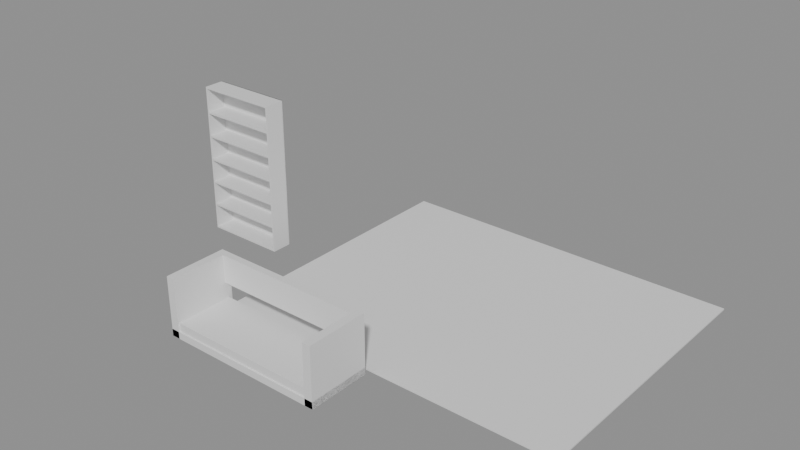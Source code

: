 # Source: e0020_after.blend  (saved by Blender 5.2.44; exported with 4.5.12 LTS)
import bpy
from mathutils import Matrix  # noqa: F401  (used for matrix-valued properties, if any)

bpy.ops.wm.read_factory_settings(use_empty=True)
scene = bpy.context.scene
scene.name = 'Scene'

# ---- materials (node trees are filled in below, after node groups)
mat_piso_madera = bpy.data.materials.new('Piso_Madera')
mat_madera = bpy.data.materials.new('Madera')
mat_tela_gris = bpy.data.materials.new('Tela_Gris')
mat_mdf_blanco = bpy.data.materials.new('MDF_Blanco')

# ---- material node trees
mat_piso_madera.use_nodes = True; mat_piso_madera.node_tree.nodes.clear()
_N = mat_piso_madera.node_tree.nodes; _L = mat_piso_madera.node_tree.links
n0 = _N.new('ShaderNodeBsdfPrincipled'); n0.name = 'Principled BSDF'; n0.location = (-200, 100)
n0.inputs[3].default_value = 1.45
n0.inputs[10].default_value = 0.005
n1 = _N.new('ShaderNodeOutputMaterial'); n1.name = 'Material Output'; n1.location = (200, 100)
_L.new(n0.outputs[0], n1.inputs[0])
n1.is_active_output = True
mat_madera.use_nodes = True; mat_madera.node_tree.nodes.clear()
_N = mat_madera.node_tree.nodes; _L = mat_madera.node_tree.links
n0 = _N.new('ShaderNodeBsdfPrincipled'); n0.name = 'Principled BSDF'; n0.location = (-200, 100)
n0.inputs[3].default_value = 1.45
n0.inputs[10].default_value = 0.005
n1 = _N.new('ShaderNodeOutputMaterial'); n1.name = 'Material Output'; n1.location = (200, 100)
_L.new(n0.outputs[0], n1.inputs[0])
n1.is_active_output = True
mat_tela_gris.use_nodes = True; mat_tela_gris.node_tree.nodes.clear()
_N = mat_tela_gris.node_tree.nodes; _L = mat_tela_gris.node_tree.links
n0 = _N.new('ShaderNodeBsdfPrincipled'); n0.name = 'Principled BSDF'; n0.location = (-200, 100)
n0.inputs[3].default_value = 1.45
n0.inputs[10].default_value = 0.005
n1 = _N.new('ShaderNodeOutputMaterial'); n1.name = 'Material Output'; n1.location = (200, 100)
_L.new(n0.outputs[0], n1.inputs[0])
n1.is_active_output = True
mat_mdf_blanco.use_nodes = True; mat_mdf_blanco.node_tree.nodes.clear()
_N = mat_mdf_blanco.node_tree.nodes; _L = mat_mdf_blanco.node_tree.links
n0 = _N.new('ShaderNodeBsdfPrincipled'); n0.name = 'Principled BSDF'; n0.location = (-200, 100)
n0.inputs[3].default_value = 1.45
n0.inputs[10].default_value = 0.005
n1 = _N.new('ShaderNodeOutputMaterial'); n1.name = 'Material Output'; n1.location = (200, 100)
_L.new(n0.outputs[0], n1.inputs[0])
n1.is_active_output = True

# ---- meshes
me_sueloestar_mesh = bpy.data.meshes.new('SueloEstar_mesh')
me_sueloestar_mesh.from_pydata([(0.0, 0.0, 0.0), (5.0, 0.0, 0.0), (5.0, 4.0, 0.0), (0.0, 4.0, 0.0), (0.0, 0.0, 0.02), (5.0, 0.0, 0.02), (5.0, 4.0, 0.02), (0.0, 4.0, 0.02)], [], [(0, 3, 2, 1), (4, 5, 6, 7), (2, 3, 7, 6), (0, 1, 5, 4), (1, 2, 6, 5), (3, 0, 4, 7)])
me_sueloestar_mesh.materials.append(mat_piso_madera)
me_sueloestar_mesh.update()
me_sofaprincipal_base_mesh = bpy.data.meshes.new('SofaPrincipal_Base_mesh')
me_sofaprincipal_base_mesh.from_pydata([(0.0, 0.0, 0.0), (2.4, 0.0, 0.0), (2.4, 0.9, 0.0), (0.0, 0.9, 0.0), (0.0, 0.0, 0.1), (2.4, 0.0, 0.1), (2.4, 0.9, 0.1), (0.0, 0.9, 0.1)], [], [(0, 1, 2, 3), (4, 5, 6, 7), (0, 1, 5, 4), (1, 2, 6, 5), (2, 3, 7, 6), (3, 0, 4, 7)])
me_sofaprincipal_base_mesh.materials.append(mat_madera)
me_sofaprincipal_base_mesh.update()
me_sofaprincipal_cojin_mesh = bpy.data.meshes.new('SofaPrincipal_Cojin_mesh')
me_sofaprincipal_cojin_mesh.from_pydata([(0.0, 0.0, 0.0), (2.32, 0.0, 0.0), (2.32, 0.82, 0.0), (0.0, 0.82, 0.0), (0.0, 0.0, 0.12), (2.32, 0.0, 0.12), (2.32, 0.82, 0.12), (0.0, 0.82, 0.12)], [], [(0, 1, 2, 3), (4, 5, 6, 7), (0, 1, 5, 4), (1, 2, 6, 5), (2, 3, 7, 6), (3, 0, 4, 7)])
me_sofaprincipal_cojin_mesh.materials.append(mat_tela_gris)
me_sofaprincipal_cojin_mesh.update()
me_sofaprincipal_respaldo_mesh = bpy.data.meshes.new('SofaPrincipal_Respaldo_mesh')
me_sofaprincipal_respaldo_mesh.from_pydata([(0.0, 0.0, 0.0), (2.16, 0.0, 0.0), (2.16, 0.1, 0.0), (0.0, 0.1, 0.0), (0.0, 0.0, 0.4), (2.16, 0.0, 0.4), (2.16, 0.1, 0.4), (0.0, 0.1, 0.4)], [], [(0, 1, 2, 3), (4, 5, 6, 7), (0, 1, 5, 4), (1, 2, 6, 5), (2, 3, 7, 6), (3, 0, 4, 7)])
me_sofaprincipal_respaldo_mesh.materials.append(mat_tela_gris)
me_sofaprincipal_respaldo_mesh.update()
me_sofaprincipal_brazo_izq_mesh = bpy.data.meshes.new('SofaPrincipal_Brazo_Izq_mesh')
me_sofaprincipal_brazo_izq_mesh.from_pydata([(0.0, 0.0, 0.0), (0.12, 0.0, 0.0), (0.12, 0.9, 0.0), (0.0, 0.9, 0.0), (0.0, 0.0, 0.85), (0.12, 0.0, 0.85), (0.12, 0.9, 0.85), (0.0, 0.9, 0.85)], [], [(0, 1, 2, 3), (4, 5, 6, 7), (0, 1, 5, 4), (1, 2, 6, 5), (2, 3, 7, 6), (3, 0, 4, 7)])
me_sofaprincipal_brazo_izq_mesh.materials.append(mat_madera)
me_sofaprincipal_brazo_izq_mesh.update()
me_sofaprincipal_brazo_der_mesh = bpy.data.meshes.new('SofaPrincipal_Brazo_Der_mesh')
me_sofaprincipal_brazo_der_mesh.from_pydata([(0.0, 0.0, 0.0), (0.12, 0.0, 0.0), (0.12, 0.9, 0.0), (0.0, 0.9, 0.0), (0.0, 0.0, 0.85), (0.12, 0.0, 0.85), (0.12, 0.9, 0.85), (0.0, 0.9, 0.85)], [], [(0, 1, 2, 3), (4, 5, 6, 7), (0, 1, 5, 4), (1, 2, 6, 5), (2, 3, 7, 6), (3, 0, 4, 7)])
me_sofaprincipal_brazo_der_mesh.materials.append(mat_madera)
me_sofaprincipal_brazo_der_mesh.update()
me_libreria_lat_izq_mesh = bpy.data.meshes.new('Libreria_Lat_Izq_mesh')
me_libreria_lat_izq_mesh.from_pydata([(0.0, 0.0, 0.0), (0.02, 0.0, 0.0), (0.02, 0.3, 0.0), (0.0, 0.3, 0.0), (0.0, 0.0, 2.2), (0.02, 0.0, 2.2), (0.02, 0.3, 2.2), (0.0, 0.3, 2.2)], [], [(0, 1, 2, 3), (4, 5, 6, 7), (0, 1, 5, 4), (1, 2, 6, 5), (2, 3, 7, 6), (3, 0, 4, 7)])
me_libreria_lat_izq_mesh.materials.append(mat_mdf_blanco)
me_libreria_lat_izq_mesh.update()
me_libreria_lat_der_mesh = bpy.data.meshes.new('Libreria_Lat_Der_mesh')
me_libreria_lat_der_mesh.from_pydata([(0.0, 0.0, 0.0), (0.02, 0.0, 0.0), (0.02, 0.3, 0.0), (0.0, 0.3, 0.0), (0.0, 0.0, 2.2), (0.02, 0.0, 2.2), (0.02, 0.3, 2.2), (0.0, 0.3, 2.2)], [], [(0, 1, 2, 3), (4, 5, 6, 7), (0, 1, 5, 4), (1, 2, 6, 5), (2, 3, 7, 6), (3, 0, 4, 7)])
me_libreria_lat_der_mesh.materials.append(mat_mdf_blanco)
me_libreria_lat_der_mesh.update()
me_libreria_base_mesh = bpy.data.meshes.new('Libreria_Base_mesh')
me_libreria_base_mesh.from_pydata([(0.0, 0.0, 0.0), (1.16, 0.0, 0.0), (1.16, 0.3, 0.0), (0.0, 0.3, 0.0), (0.0, 0.0, 0.025), (1.16, 0.0, 0.025), (1.16, 0.3, 0.025), (0.0, 0.3, 0.025)], [], [(0, 1, 2, 3), (4, 5, 6, 7), (0, 1, 5, 4), (1, 2, 6, 5), (2, 3, 7, 6), (3, 0, 4, 7)])
me_libreria_base_mesh.materials.append(mat_mdf_blanco)
me_libreria_base_mesh.update()
me_libreria_tapa_mesh = bpy.data.meshes.new('Libreria_Tapa_mesh')
me_libreria_tapa_mesh.from_pydata([(0.0, 0.0, 0.0), (1.16, 0.0, 0.0), (1.16, 0.3, 0.0), (0.0, 0.3, 0.0), (0.0, 0.0, 0.025), (1.16, 0.0, 0.025), (1.16, 0.3, 0.025), (0.0, 0.3, 0.025)], [], [(0, 1, 2, 3), (4, 5, 6, 7), (0, 1, 5, 4), (1, 2, 6, 5), (2, 3, 7, 6), (3, 0, 4, 7)])
me_libreria_tapa_mesh.materials.append(mat_mdf_blanco)
me_libreria_tapa_mesh.update()
me_libreria_estante_1_mesh = bpy.data.meshes.new('Libreria_Estante_1_mesh')
me_libreria_estante_1_mesh.from_pydata([(0.0, 0.0, 0.0), (1.16, 0.0, 0.0), (1.16, 0.3, 0.0), (0.0, 0.3, 0.0), (0.0, 0.0, 0.025), (1.16, 0.0, 0.025), (1.16, 0.3, 0.025), (0.0, 0.3, 0.025)], [], [(0, 1, 2, 3), (4, 5, 6, 7), (0, 1, 5, 4), (1, 2, 6, 5), (2, 3, 7, 6), (3, 0, 4, 7)])
me_libreria_estante_1_mesh.materials.append(mat_mdf_blanco)
me_libreria_estante_1_mesh.update()
me_libreria_estante_2_mesh = bpy.data.meshes.new('Libreria_Estante_2_mesh')
me_libreria_estante_2_mesh.from_pydata([(0.0, 0.0, 0.0), (1.16, 0.0, 0.0), (1.16, 0.3, 0.0), (0.0, 0.3, 0.0), (0.0, 0.0, 0.025), (1.16, 0.0, 0.025), (1.16, 0.3, 0.025), (0.0, 0.3, 0.025)], [], [(0, 1, 2, 3), (4, 5, 6, 7), (0, 1, 5, 4), (1, 2, 6, 5), (2, 3, 7, 6), (3, 0, 4, 7)])
me_libreria_estante_2_mesh.materials.append(mat_mdf_blanco)
me_libreria_estante_2_mesh.update()
me_libreria_estante_3_mesh = bpy.data.meshes.new('Libreria_Estante_3_mesh')
me_libreria_estante_3_mesh.from_pydata([(0.0, 0.0, 0.0), (1.16, 0.0, 0.0), (1.16, 0.3, 0.0), (0.0, 0.3, 0.0), (0.0, 0.0, 0.025), (1.16, 0.0, 0.025), (1.16, 0.3, 0.025), (0.0, 0.3, 0.025)], [], [(0, 1, 2, 3), (4, 5, 6, 7), (0, 1, 5, 4), (1, 2, 6, 5), (2, 3, 7, 6), (3, 0, 4, 7)])
me_libreria_estante_3_mesh.materials.append(mat_mdf_blanco)
me_libreria_estante_3_mesh.update()
me_libreria_estante_4_mesh = bpy.data.meshes.new('Libreria_Estante_4_mesh')
me_libreria_estante_4_mesh.from_pydata([(0.0, 0.0, 0.0), (1.16, 0.0, 0.0), (1.16, 0.3, 0.0), (0.0, 0.3, 0.0), (0.0, 0.0, 0.025), (1.16, 0.0, 0.025), (1.16, 0.3, 0.025), (0.0, 0.3, 0.025)], [], [(0, 1, 2, 3), (4, 5, 6, 7), (0, 1, 5, 4), (1, 2, 6, 5), (2, 3, 7, 6), (3, 0, 4, 7)])
me_libreria_estante_4_mesh.materials.append(mat_mdf_blanco)
me_libreria_estante_4_mesh.update()
me_libreria_estante_5_mesh = bpy.data.meshes.new('Libreria_Estante_5_mesh')
me_libreria_estante_5_mesh.from_pydata([(0.0, 0.0, 0.0), (1.16, 0.0, 0.0), (1.16, 0.3, 0.0), (0.0, 0.3, 0.0), (0.0, 0.0, 0.025), (1.16, 0.0, 0.025), (1.16, 0.3, 0.025), (0.0, 0.3, 0.025)], [], [(0, 1, 2, 3), (4, 5, 6, 7), (0, 1, 5, 4), (1, 2, 6, 5), (2, 3, 7, 6), (3, 0, 4, 7)])
me_libreria_estante_5_mesh.materials.append(mat_mdf_blanco)
me_libreria_estante_5_mesh.update()
me_libreria_fondo_mesh = bpy.data.meshes.new('Libreria_Fondo_mesh')
me_libreria_fondo_mesh.from_pydata([(0.0, 0.0, 0.0), (1.2, 0.0, 0.0), (1.2, 0.01, 0.0), (0.0, 0.01, 0.0), (0.0, 0.0, 2.2), (1.2, 0.0, 2.2), (1.2, 0.01, 2.2), (0.0, 0.01, 2.2)], [], [(0, 1, 2, 3), (4, 5, 6, 7), (0, 1, 5, 4), (1, 2, 6, 5), (2, 3, 7, 6), (3, 0, 4, 7)])
me_libreria_fondo_mesh.materials.append(mat_mdf_blanco)
me_libreria_fondo_mesh.update()

# ---- objects
ob_sueloestar_solido = bpy.data.objects.new('SueloEstar_Solido', me_sueloestar_mesh)
ob_sueloestar = bpy.data.objects.new('SueloEstar', None)
ob_sofaprincipal = bpy.data.objects.new('SofaPrincipal', None)
ob_sofaprincipal_base = bpy.data.objects.new('SofaPrincipal_Base', me_sofaprincipal_base_mesh)
ob_sofaprincipal_cojin = bpy.data.objects.new('SofaPrincipal_Cojin', me_sofaprincipal_cojin_mesh)
ob_sofaprincipal_respaldo = bpy.data.objects.new('SofaPrincipal_Respaldo', me_sofaprincipal_respaldo_mesh)
ob_sofaprincipal_brazo_izq = bpy.data.objects.new('SofaPrincipal_Brazo_Izq', me_sofaprincipal_brazo_izq_mesh)
ob_sofaprincipal_brazo_der = bpy.data.objects.new('SofaPrincipal_Brazo_Der', me_sofaprincipal_brazo_der_mesh)
ob_libreria = bpy.data.objects.new('Libreria', None)
ob_libreria_lat_izq = bpy.data.objects.new('Libreria_Lat_Izq', me_libreria_lat_izq_mesh)
ob_libreria_lat_der = bpy.data.objects.new('Libreria_Lat_Der', me_libreria_lat_der_mesh)
ob_libreria_base = bpy.data.objects.new('Libreria_Base', me_libreria_base_mesh)
ob_libreria_tapa = bpy.data.objects.new('Libreria_Tapa', me_libreria_tapa_mesh)
ob_libreria_estante_1 = bpy.data.objects.new('Libreria_Estante_1', me_libreria_estante_1_mesh)
ob_libreria_estante_2 = bpy.data.objects.new('Libreria_Estante_2', me_libreria_estante_2_mesh)
ob_libreria_estante_3 = bpy.data.objects.new('Libreria_Estante_3', me_libreria_estante_3_mesh)
ob_libreria_estante_4 = bpy.data.objects.new('Libreria_Estante_4', me_libreria_estante_4_mesh)
ob_libreria_estante_5 = bpy.data.objects.new('Libreria_Estante_5', me_libreria_estante_5_mesh)
ob_libreria_fondo = bpy.data.objects.new('Libreria_Fondo', me_libreria_fondo_mesh)

# ---- transforms, parenting, visibility, modifiers, constraints
ob_sueloestar_solido.parent = ob_sueloestar
ob_sueloestar_solido.location = (0.0, 0.0, 0.0)
ob_sueloestar.location = (0.0, 0.0, 0.0)
ob_sueloestar.empty_display_type = 'ARROWS'
ob_sofaprincipal.location = (0.0, -1.0, 0.02)
ob_sofaprincipal.empty_display_type = 'ARROWS'
ob_sofaprincipal_base.parent = ob_sofaprincipal
ob_sofaprincipal_base.location = (0.0, 0.0, 0.0)
ob_sofaprincipal_cojin.parent = ob_sofaprincipal
ob_sofaprincipal_cojin.location = (0.02, 0.02, 0.1)
ob_sofaprincipal_respaldo.parent = ob_sofaprincipal
ob_sofaprincipal_respaldo.location = (0.12, 0.8, 0.45)
ob_sofaprincipal_brazo_izq.parent = ob_sofaprincipal
ob_sofaprincipal_brazo_izq.location = (0.0, 0.0, 0.0)
ob_sofaprincipal_brazo_der.parent = ob_sofaprincipal
ob_sofaprincipal_brazo_der.location = (2.28, 0.0, 0.0)
ob_libreria.location = (-1.8, 1.35, 0.02)
ob_libreria.empty_display_type = 'ARROWS'
ob_libreria_lat_izq.parent = ob_libreria
ob_libreria_lat_izq.location = (0.0, 0.0, 0.0)
ob_libreria_lat_der.parent = ob_libreria
ob_libreria_lat_der.location = (1.18, 0.0, 0.0)
ob_libreria_base.parent = ob_libreria
ob_libreria_base.location = (0.02, 0.0, 0.0)
ob_libreria_tapa.parent = ob_libreria
ob_libreria_tapa.location = (0.02, 0.0, 2.175)
ob_libreria_estante_1.parent = ob_libreria
ob_libreria_estante_1.location = (0.02, 0.0, 0.3708)
ob_libreria_estante_2.parent = ob_libreria
ob_libreria_estante_2.location = (0.02, 0.0, 0.7292)
ob_libreria_estante_3.parent = ob_libreria
ob_libreria_estante_3.location = (0.02, 0.0, 1.087)
ob_libreria_estante_4.parent = ob_libreria
ob_libreria_estante_4.location = (0.02, 0.0, 1.446)
ob_libreria_estante_5.parent = ob_libreria
ob_libreria_estante_5.location = (0.02, 0.0, 1.804)
ob_libreria_fondo.parent = ob_libreria
ob_libreria_fondo.location = (0.0, 0.29, 0.0)

# ---- collection membership
scene.collection.objects.link(ob_sueloestar_solido)
scene.collection.objects.link(ob_sueloestar)
scene.collection.objects.link(ob_sofaprincipal)
scene.collection.objects.link(ob_sofaprincipal_base)
scene.collection.objects.link(ob_sofaprincipal_cojin)
scene.collection.objects.link(ob_sofaprincipal_respaldo)
scene.collection.objects.link(ob_sofaprincipal_brazo_izq)
scene.collection.objects.link(ob_sofaprincipal_brazo_der)
scene.collection.objects.link(ob_libreria)
scene.collection.objects.link(ob_libreria_lat_izq)
scene.collection.objects.link(ob_libreria_lat_der)
scene.collection.objects.link(ob_libreria_base)
scene.collection.objects.link(ob_libreria_tapa)
scene.collection.objects.link(ob_libreria_estante_1)
scene.collection.objects.link(ob_libreria_estante_2)
scene.collection.objects.link(ob_libreria_estante_3)
scene.collection.objects.link(ob_libreria_estante_4)
scene.collection.objects.link(ob_libreria_estante_5)
scene.collection.objects.link(ob_libreria_fondo)

# ---- scene / render settings (as saved in the file)
scene.frame_start = 1; scene.frame_end = 250; scene.frame_set(1)
scene.render.engine = 'BLENDER_EEVEE_NEXT'
scene.render.bake_bias = 0.0
scene.render.bake_samples = 0
scene.render.compositor_device = 'GPU'
scene.eevee.use_volume_custom_range = False
scene.eevee.fast_gi_thickness_near = 0.1
scene.eevee.fast_gi_thickness_far = 0.0
scene.eevee.ray_tracing_options.screen_trace_thickness = 0.1
bpy.context.view_layer.update()

# ---- added for rendering (the .blend has no active camera and no usable light): camera, sun + grey world if the file has none
cam_auto = bpy.data.cameras.new('AutoCamera')
cam_auto.lens = 50.0
cam_auto.sensor_width = 36.0
cam_auto.clip_end = 1000.0
ob_auto_camera = bpy.data.objects.new('AutoCamera', cam_auto)
scene.collection.objects.link(ob_auto_camera)
ob_auto_camera.location = (9.67485, -8.18982, 7.56988)
ob_auto_camera.rotation_euler = (1.09748, -7.21219e-08, 0.694738)
scene.camera = ob_auto_camera
light_auto_sun = bpy.data.lights.new('AutoSun', 'SUN')
light_auto_sun.energy = 3.0
light_auto_sun.angle = 0.0523599
ob_auto_sun = bpy.data.objects.new('AutoSun', light_auto_sun)
scene.collection.objects.link(ob_auto_sun)
ob_auto_sun.rotation_euler = (0.872665, 0.174533, 0.523599)
if scene.world is None:
    world_auto = bpy.data.worlds.new('AutoWorld')
    world_auto.color = (0.3, 0.3, 0.3)
    scene.world = world_auto
bpy.context.view_layer.update()
